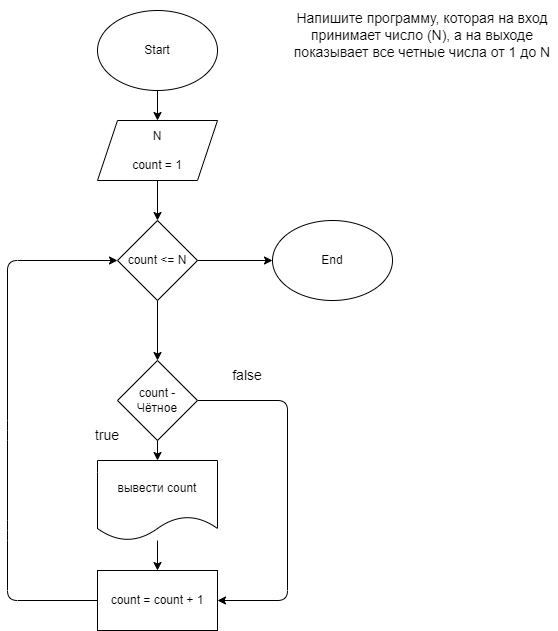

The diagram above was exported from draw.io. Its source (the exported page's mxGraphModel, read from the mxfile embedded in the PNG):
<mxGraphModel dx="834" dy="530" grid="1" gridSize="10" guides="1" tooltips="1" connect="1" arrows="1" fold="1" page="1" pageScale="1" pageWidth="850" pageHeight="1100" math="0" shadow="0">
  <root>
    <mxCell id="0" />
    <mxCell id="1" parent="0" />
    <mxCell id="12" value="" style="edgeStyle=none;html=1;" edge="1" parent="1" source="2" target="3">
      <mxGeometry relative="1" as="geometry" />
    </mxCell>
    <mxCell id="2" value="Start" style="ellipse;whiteSpace=wrap;html=1;" vertex="1" parent="1">
      <mxGeometry x="250" y="20" width="120" height="80" as="geometry" />
    </mxCell>
    <mxCell id="11" value="" style="edgeStyle=none;html=1;" edge="1" parent="1" source="3" target="4">
      <mxGeometry relative="1" as="geometry" />
    </mxCell>
    <mxCell id="3" value="N&lt;br&gt;&lt;br&gt;count = 1" style="shape=parallelogram;perimeter=parallelogramPerimeter;whiteSpace=wrap;html=1;fixedSize=1;" vertex="1" parent="1">
      <mxGeometry x="250" y="130" width="120" height="60" as="geometry" />
    </mxCell>
    <mxCell id="14" value="" style="edgeStyle=none;html=1;fontSize=14;" edge="1" parent="1" source="4" target="6">
      <mxGeometry relative="1" as="geometry" />
    </mxCell>
    <mxCell id="28" value="" style="edgeStyle=none;html=1;fontSize=14;" edge="1" parent="1" source="4" target="8">
      <mxGeometry relative="1" as="geometry" />
    </mxCell>
    <mxCell id="4" value="count &amp;lt;= N" style="rhombus;whiteSpace=wrap;html=1;" vertex="1" parent="1">
      <mxGeometry x="270" y="230" width="80" height="80" as="geometry" />
    </mxCell>
    <mxCell id="9" style="edgeStyle=none;html=1;entryX=0;entryY=0.5;entryDx=0;entryDy=0;exitX=0;exitY=0.5;exitDx=0;exitDy=0;" edge="1" parent="1" source="5" target="4">
      <mxGeometry relative="1" as="geometry">
        <Array as="points">
          <mxPoint x="160" y="610" />
          <mxPoint x="160" y="540" />
          <mxPoint x="160" y="440" />
          <mxPoint x="160" y="270" />
        </Array>
      </mxGeometry>
    </mxCell>
    <mxCell id="5" value="count = count + 1" style="rounded=0;whiteSpace=wrap;html=1;" vertex="1" parent="1">
      <mxGeometry x="250" y="580" width="120" height="60" as="geometry" />
    </mxCell>
    <mxCell id="22" value="" style="edgeStyle=none;html=1;fontSize=14;" edge="1" parent="1" source="6" target="7">
      <mxGeometry relative="1" as="geometry" />
    </mxCell>
    <mxCell id="25" style="edgeStyle=none;html=1;entryX=1;entryY=0.5;entryDx=0;entryDy=0;fontSize=14;exitX=1;exitY=0.5;exitDx=0;exitDy=0;" edge="1" parent="1" source="6" target="5">
      <mxGeometry relative="1" as="geometry">
        <Array as="points">
          <mxPoint x="440" y="410" />
          <mxPoint x="440" y="610" />
        </Array>
      </mxGeometry>
    </mxCell>
    <mxCell id="6" value="count - Чётное" style="rhombus;whiteSpace=wrap;html=1;" vertex="1" parent="1">
      <mxGeometry x="270" y="370" width="80" height="80" as="geometry" />
    </mxCell>
    <mxCell id="24" value="" style="edgeStyle=none;html=1;fontSize=14;" edge="1" parent="1" source="7" target="5">
      <mxGeometry relative="1" as="geometry" />
    </mxCell>
    <mxCell id="7" value="вывести count" style="shape=document;whiteSpace=wrap;html=1;boundedLbl=1;" vertex="1" parent="1">
      <mxGeometry x="250" y="470" width="120" height="80" as="geometry" />
    </mxCell>
    <mxCell id="8" value="End" style="ellipse;whiteSpace=wrap;html=1;" vertex="1" parent="1">
      <mxGeometry x="425" y="230" width="120" height="80" as="geometry" />
    </mxCell>
    <mxCell id="13" value="Напишите программу, которая на вход принимает число (N), а на выходе показывает все четные числа от 1 до N" style="text;html=1;strokeColor=none;fillColor=none;align=center;verticalAlign=middle;whiteSpace=wrap;rounded=0;fontSize=14;" vertex="1" parent="1">
      <mxGeometry x="440" y="10" width="270" height="70" as="geometry" />
    </mxCell>
    <mxCell id="26" value="true" style="text;html=1;strokeColor=none;fillColor=none;align=center;verticalAlign=middle;whiteSpace=wrap;rounded=0;fontSize=14;" vertex="1" parent="1">
      <mxGeometry x="230" y="430" width="60" height="30" as="geometry" />
    </mxCell>
    <mxCell id="27" value="false" style="text;html=1;strokeColor=none;fillColor=none;align=center;verticalAlign=middle;whiteSpace=wrap;rounded=0;fontSize=14;" vertex="1" parent="1">
      <mxGeometry x="370" y="370" width="60" height="30" as="geometry" />
    </mxCell>
  </root>
</mxGraphModel>